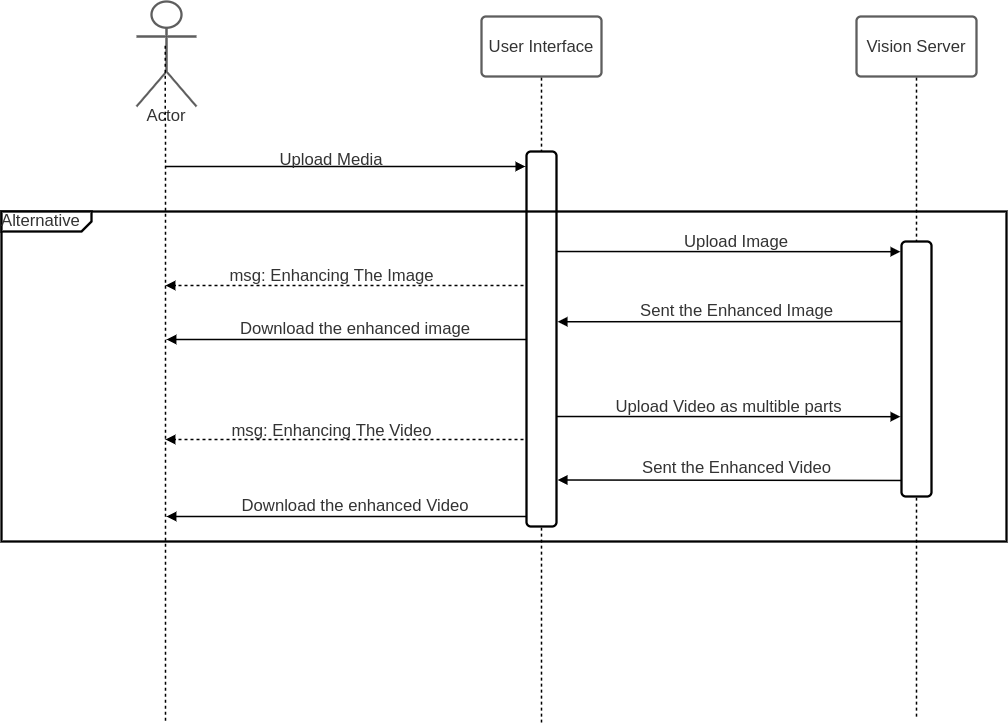

The diagram above was exported from draw.io. Its source (the exported page's mxGraphModel, read from the mxfile embedded in the PNG):
<mxGraphModel dx="1662" dy="833" grid="1" gridSize="10" guides="1" tooltips="1" connect="1" arrows="1" fold="1" page="1" pageScale="1" pageWidth="850" pageHeight="1100" math="0" shadow="0">
  <root>
    <mxCell id="0" />
    <mxCell id="1" parent="0" />
    <UserObject label="Actor" lucidchartObjectId="WICwDF3WhlNE" id="rmpotrHX1EqBgF3IJLUR-1">
      <mxCell style="html=1;overflow=block;blockSpacing=1;whiteSpace=wrap;shape=umlActor;labelPosition=center;verticalLabelPosition=bottom;verticalAlign=top;whiteSpace=nowrap;whiteSpace=wrap;fontSize=16.7;fontColor=#333333;spacing=0;strokeColor=#5e5e5e;strokeOpacity=100;rounded=1;absoluteArcSize=1;arcSize=9;strokeWidth=2.3;" parent="1" vertex="1">
        <mxGeometry x="195" y="30" width="60" height="105" as="geometry" />
      </mxCell>
    </UserObject>
    <UserObject label="User Interface" lucidchartObjectId="bJCwDNufWrFP" id="rmpotrHX1EqBgF3IJLUR-2">
      <mxCell style="html=1;overflow=block;blockSpacing=1;whiteSpace=wrap;;whiteSpace=wrap;fontSize=16.7;fontColor=#333333;spacing=3.8;strokeColor=#5e5e5e;strokeOpacity=100;rounded=1;absoluteArcSize=1;arcSize=9;strokeWidth=2.3;" parent="1" vertex="1">
        <mxGeometry x="540" y="45" width="120" height="60" as="geometry" />
      </mxCell>
    </UserObject>
    <UserObject label="Vision Server" lucidchartObjectId="iJCwOBXdmEqn" id="rmpotrHX1EqBgF3IJLUR-3">
      <mxCell style="html=1;overflow=block;blockSpacing=1;whiteSpace=wrap;;whiteSpace=wrap;fontSize=16.7;fontColor=#333333;spacing=3.8;strokeColor=#5e5e5e;strokeOpacity=100;rounded=1;absoluteArcSize=1;arcSize=9;strokeWidth=2.3;" parent="1" vertex="1">
        <mxGeometry x="915" y="45" width="120" height="60" as="geometry" />
      </mxCell>
    </UserObject>
    <UserObject label="" lucidchartObjectId="bMCw8huAB6or" id="rmpotrHX1EqBgF3IJLUR-4">
      <mxCell style="html=1;jettySize=18;whiteSpace=wrap;fontSize=13;strokeOpacity=100;dashed=1;fixDash=1;strokeWidth=1.5;rounded=0;startArrow=none;;endArrow=none;;exitX=0.481;exitY=0.421;exitPerimeter=0;" parent="1" source="rmpotrHX1EqBgF3IJLUR-1" edge="1">
        <mxGeometry width="100" height="100" relative="1" as="geometry">
          <Array as="points" />
          <mxPoint x="224" y="750" as="targetPoint" />
        </mxGeometry>
      </mxCell>
    </UserObject>
    <UserObject label="" lucidchartObjectId="oMCwKWwP8npc" id="rmpotrHX1EqBgF3IJLUR-5">
      <mxCell style="html=1;jettySize=18;whiteSpace=wrap;fontSize=13;strokeOpacity=100;dashed=1;fixDash=1;strokeWidth=1.5;rounded=0;startArrow=none;;endArrow=none;;exitX=0.5;exitY=1.019;exitPerimeter=0;" parent="1" source="rmpotrHX1EqBgF3IJLUR-2" edge="1">
        <mxGeometry width="100" height="100" relative="1" as="geometry">
          <Array as="points" />
          <mxPoint x="600" y="751" as="targetPoint" />
        </mxGeometry>
      </mxCell>
    </UserObject>
    <UserObject label="" lucidchartObjectId="XMCw8LblpB6_" id="rmpotrHX1EqBgF3IJLUR-6">
      <mxCell style="html=1;jettySize=18;whiteSpace=wrap;fontSize=13;strokeOpacity=100;dashed=1;fixDash=1;strokeWidth=1.5;rounded=0;startArrow=none;;endArrow=none;;exitX=0.5;exitY=1.019;exitPerimeter=0;" parent="1" source="rmpotrHX1EqBgF3IJLUR-3" edge="1">
        <mxGeometry width="100" height="100" relative="1" as="geometry">
          <Array as="points" />
          <mxPoint x="975" y="748" as="targetPoint" />
        </mxGeometry>
      </mxCell>
    </UserObject>
    <UserObject label="" lucidchartObjectId="GiPwn-Zw1NN2" id="rmpotrHX1EqBgF3IJLUR-7">
      <mxCell style="html=1;jettySize=18;whiteSpace=wrap;fontSize=13;strokeOpacity=100;strokeWidth=1.5;rounded=0;startArrow=none;;endArrow=block;endFill=1;;entryX=-0.037;entryY=0.04;entryPerimeter=0;" parent="1" target="rmpotrHX1EqBgF3IJLUR-26" edge="1">
        <mxGeometry width="100" height="100" relative="1" as="geometry">
          <Array as="points" />
          <mxPoint x="224" y="195" as="sourcePoint" />
        </mxGeometry>
      </mxCell>
    </UserObject>
    <UserObject label="Upload Media" lucidchartObjectId="YiPwF3__YjJg" id="rmpotrHX1EqBgF3IJLUR-8">
      <mxCell style="html=1;overflow=block;blockSpacing=1;whiteSpace=wrap;;whiteSpace=wrap;fontSize=16.7;fontColor=#333333;spacing=3.8;strokeOpacity=0;fillOpacity=0;rounded=1;absoluteArcSize=1;arcSize=9;fillColor=#ffffff;dashed=1;fixDash=1;strokeWidth=2.3;" parent="1" vertex="1">
        <mxGeometry x="300" y="165" width="180" height="45" as="geometry" />
      </mxCell>
    </UserObject>
    <UserObject label="" lucidchartObjectId="IjPwA0_d9an-" id="rmpotrHX1EqBgF3IJLUR-9">
      <mxCell style="html=1;jettySize=18;whiteSpace=wrap;fontSize=13;strokeOpacity=100;strokeWidth=1.5;rounded=0;startArrow=none;;endArrow=block;endFill=1;;entryX=-0.037;entryY=0.04;entryPerimeter=0;" parent="1" target="rmpotrHX1EqBgF3IJLUR-27" edge="1">
        <mxGeometry width="100" height="100" relative="1" as="geometry">
          <Array as="points" />
          <mxPoint x="600" y="280" as="sourcePoint" />
        </mxGeometry>
      </mxCell>
    </UserObject>
    <UserObject label="Upload Image" lucidchartObjectId="kkPwXLHeUiHL" id="rmpotrHX1EqBgF3IJLUR-10">
      <mxCell style="html=1;overflow=block;blockSpacing=1;whiteSpace=wrap;;whiteSpace=wrap;fontSize=16.7;fontColor=#333333;spacing=3.8;strokeOpacity=0;fillOpacity=0;rounded=1;absoluteArcSize=1;arcSize=9;fillColor=#ffffff;dashed=1;fixDash=1;strokeWidth=2.3;" parent="1" vertex="1">
        <mxGeometry x="705" y="255" width="180" height="30" as="geometry" />
      </mxCell>
    </UserObject>
    <UserObject label="" lucidchartObjectId="-oPw3J-q7vaL" id="rmpotrHX1EqBgF3IJLUR-12">
      <mxCell style="html=1;jettySize=18;whiteSpace=wrap;fontSize=13;strokeOpacity=100;dashed=1;fixDash=1;strokeWidth=1.5;rounded=0;startArrow=none;;endArrow=block;endFill=1;;" parent="1" edge="1">
        <mxGeometry width="100" height="100" relative="1" as="geometry">
          <Array as="points" />
          <mxPoint x="600" y="314" as="sourcePoint" />
          <mxPoint x="224" y="314" as="targetPoint" />
        </mxGeometry>
      </mxCell>
    </UserObject>
    <UserObject label="msg: Enhancing The Image" lucidchartObjectId="HpPwydOaiiu9" id="rmpotrHX1EqBgF3IJLUR-13">
      <mxCell style="html=1;overflow=block;blockSpacing=1;whiteSpace=wrap;;whiteSpace=wrap;fontSize=16.7;fontColor=#333333;spacing=3.8;strokeOpacity=0;fillOpacity=0;rounded=1;absoluteArcSize=1;arcSize=9;fillColor=#ffffff;dashed=1;fixDash=1;strokeWidth=2.3;" parent="1" vertex="1">
        <mxGeometry x="263" y="280" width="255" height="48" as="geometry" />
      </mxCell>
    </UserObject>
    <UserObject label="" lucidchartObjectId=".qPwgQwJt_6P" id="rmpotrHX1EqBgF3IJLUR-14">
      <mxCell style="html=1;jettySize=18;whiteSpace=wrap;fontSize=13;strokeOpacity=100;strokeWidth=1.5;rounded=0;startArrow=none;;endArrow=block;endFill=1;;entryX=1.038;entryY=0.454;entryPerimeter=0;" parent="1" target="rmpotrHX1EqBgF3IJLUR-26" edge="1">
        <mxGeometry width="100" height="100" relative="1" as="geometry">
          <Array as="points" />
          <mxPoint x="975" y="350" as="sourcePoint" />
        </mxGeometry>
      </mxCell>
    </UserObject>
    <UserObject label="Sent the Enhanced Image" lucidchartObjectId="isPwGqkqeU7s" id="rmpotrHX1EqBgF3IJLUR-15">
      <mxCell style="html=1;overflow=block;blockSpacing=1;whiteSpace=wrap;;whiteSpace=wrap;fontSize=16.7;fontColor=#333333;spacing=3.8;strokeOpacity=0;fillOpacity=0;rounded=1;absoluteArcSize=1;arcSize=9;fillColor=#ffffff;dashed=1;fixDash=1;strokeWidth=2.3;" parent="1" vertex="1">
        <mxGeometry x="683" y="315" width="225" height="48" as="geometry" />
      </mxCell>
    </UserObject>
    <UserObject label="" lucidchartObjectId="mtPwUlx5e-1R" id="rmpotrHX1EqBgF3IJLUR-16">
      <mxCell style="html=1;jettySize=18;whiteSpace=wrap;fontSize=13;strokeOpacity=100;strokeWidth=1.5;rounded=0;startArrow=none;;endArrow=block;endFill=1;;entryX=-0.037;entryY=0.687;entryPerimeter=0;" parent="1" target="rmpotrHX1EqBgF3IJLUR-27" edge="1">
        <mxGeometry width="100" height="100" relative="1" as="geometry">
          <Array as="points" />
          <mxPoint x="600" y="445" as="sourcePoint" />
        </mxGeometry>
      </mxCell>
    </UserObject>
    <UserObject label="Upload Video as multible parts" lucidchartObjectId="mtPwh6EaKn2k" id="rmpotrHX1EqBgF3IJLUR-17">
      <mxCell style="html=1;overflow=block;blockSpacing=1;whiteSpace=wrap;;whiteSpace=wrap;fontSize=16.7;fontColor=#333333;spacing=3.8;strokeOpacity=0;fillOpacity=0;rounded=1;absoluteArcSize=1;arcSize=9;fillColor=#ffffff;dashed=1;fixDash=1;strokeWidth=2.3;" parent="1" vertex="1">
        <mxGeometry x="645" y="411" width="285" height="48" as="geometry" />
      </mxCell>
    </UserObject>
    <UserObject label="" lucidchartObjectId="mtPwFf7s1amb" id="rmpotrHX1EqBgF3IJLUR-18">
      <mxCell style="html=1;jettySize=18;whiteSpace=wrap;fontSize=13;strokeOpacity=100;dashed=1;fixDash=1;strokeWidth=1.5;rounded=0;startArrow=none;;endArrow=block;endFill=1;;" parent="1" edge="1">
        <mxGeometry width="100" height="100" relative="1" as="geometry">
          <Array as="points" />
          <mxPoint x="600" y="468" as="sourcePoint" />
          <mxPoint x="224" y="468" as="targetPoint" />
        </mxGeometry>
      </mxCell>
    </UserObject>
    <UserObject label="msg: Enhancing The Video" lucidchartObjectId="mtPwv0i.GoNI" id="rmpotrHX1EqBgF3IJLUR-19">
      <mxCell style="html=1;overflow=block;blockSpacing=1;whiteSpace=wrap;;whiteSpace=wrap;fontSize=16.7;fontColor=#333333;spacing=3.8;strokeOpacity=0;fillOpacity=0;rounded=1;absoluteArcSize=1;arcSize=9;fillColor=#ffffff;dashed=1;fixDash=1;strokeWidth=2.3;" parent="1" vertex="1">
        <mxGeometry x="263" y="435" width="255" height="48" as="geometry" />
      </mxCell>
    </UserObject>
    <UserObject label="" lucidchartObjectId="mtPwtDxaUw.a" id="rmpotrHX1EqBgF3IJLUR-20">
      <mxCell style="html=1;jettySize=18;whiteSpace=wrap;fontSize=13;strokeOpacity=100;strokeWidth=1.5;rounded=0;startArrow=none;;endArrow=block;endFill=1;;entryX=1.038;entryY=0.876;entryPerimeter=0;" parent="1" target="rmpotrHX1EqBgF3IJLUR-26" edge="1">
        <mxGeometry width="100" height="100" relative="1" as="geometry">
          <Array as="points" />
          <mxPoint x="975" y="509" as="sourcePoint" />
        </mxGeometry>
      </mxCell>
    </UserObject>
    <UserObject label="Sent the Enhanced Video" lucidchartObjectId="mtPwgTbxxCx_" id="rmpotrHX1EqBgF3IJLUR-21">
      <mxCell style="html=1;overflow=block;blockSpacing=1;whiteSpace=wrap;;whiteSpace=wrap;fontSize=16.7;fontColor=#333333;spacing=3.8;strokeOpacity=0;fillOpacity=0;rounded=1;absoluteArcSize=1;arcSize=9;fillColor=#ffffff;dashed=1;fixDash=1;strokeWidth=2.3;" parent="1" vertex="1">
        <mxGeometry x="683" y="472" width="225" height="48" as="geometry" />
      </mxCell>
    </UserObject>
    <UserObject label="" lucidchartObjectId="ABPwtytxxO7M" id="rmpotrHX1EqBgF3IJLUR-22">
      <mxCell style="html=1;jettySize=18;whiteSpace=wrap;fontSize=13;strokeOpacity=100;strokeWidth=1.5;rounded=0;startArrow=none;;endArrow=block;endFill=1;;" parent="1" edge="1">
        <mxGeometry width="100" height="100" relative="1" as="geometry">
          <Array as="points" />
          <mxPoint x="600" y="368" as="sourcePoint" />
          <mxPoint x="225" y="368" as="targetPoint" />
        </mxGeometry>
      </mxCell>
    </UserObject>
    <UserObject label="Download the enhanced image" lucidchartObjectId="ABPwrd2ZGjqE" id="rmpotrHX1EqBgF3IJLUR-23">
      <mxCell style="html=1;overflow=block;blockSpacing=1;whiteSpace=wrap;;whiteSpace=wrap;fontSize=16.7;fontColor=#333333;spacing=3.8;strokeOpacity=0;fillOpacity=0;rounded=1;absoluteArcSize=1;arcSize=9;fillColor=#ffffff;dashed=1;fixDash=1;strokeWidth=2.3;" parent="1" vertex="1">
        <mxGeometry x="288" y="333" width="252" height="47" as="geometry" />
      </mxCell>
    </UserObject>
    <UserObject label="" lucidchartObjectId="9CPwUS524xR-" id="rmpotrHX1EqBgF3IJLUR-24">
      <mxCell style="html=1;jettySize=18;whiteSpace=wrap;fontSize=13;strokeOpacity=100;strokeWidth=1.5;rounded=0;startArrow=none;;endArrow=block;endFill=1;;" parent="1" edge="1">
        <mxGeometry width="100" height="100" relative="1" as="geometry">
          <Array as="points" />
          <mxPoint x="600" y="545" as="sourcePoint" />
          <mxPoint x="225" y="545" as="targetPoint" />
        </mxGeometry>
      </mxCell>
    </UserObject>
    <UserObject label="Download the enhanced Video" lucidchartObjectId="9CPwXG9KzsGm" id="rmpotrHX1EqBgF3IJLUR-25">
      <mxCell style="html=1;overflow=block;blockSpacing=1;whiteSpace=wrap;;whiteSpace=wrap;fontSize=16.7;fontColor=#333333;spacing=3.8;strokeOpacity=0;fillOpacity=0;rounded=1;absoluteArcSize=1;arcSize=9;fillColor=#ffffff;dashed=1;fixDash=1;strokeWidth=2.3;" parent="1" vertex="1">
        <mxGeometry x="288" y="510" width="252" height="47" as="geometry" />
      </mxCell>
    </UserObject>
    <UserObject label="" lucidchartObjectId="xNVwiLBBCBZF" id="rmpotrHX1EqBgF3IJLUR-26">
      <mxCell style="html=1;overflow=block;blockSpacing=1;whiteSpace=wrap;;whiteSpace=wrap;fontSize=13;spacing=0;strokeOpacity=100;rounded=1;absoluteArcSize=1;arcSize=9;strokeWidth=2.3;" parent="1" vertex="1">
        <mxGeometry x="585" y="180" width="30" height="375" as="geometry" />
      </mxCell>
    </UserObject>
    <UserObject label="" lucidchartObjectId="kOVwmMGnAThj" id="rmpotrHX1EqBgF3IJLUR-27">
      <mxCell style="html=1;overflow=block;blockSpacing=1;whiteSpace=wrap;;whiteSpace=wrap;fontSize=13;spacing=0;strokeOpacity=100;rounded=1;absoluteArcSize=1;arcSize=9;strokeWidth=2.3;" parent="1" vertex="1">
        <mxGeometry x="960" y="270" width="30" height="255" as="geometry" />
      </mxCell>
    </UserObject>
    <UserObject label="Alternative" lucidchartObjectId="smPwMd1SJy7g" id="rmpotrHX1EqBgF3IJLUR-11">
      <mxCell style="html=1;overflow=block;blockSpacing=1;whiteSpace=wrap;shape=mxgraph.sysml.package2;xSize=90;overflow=fill;whiteSpace=wrap;fontSize=16.7;fontColor=#333333;align=left;spacing=0;strokeOpacity=100;rounded=1;absoluteArcSize=1;arcSize=9;strokeWidth=2.3;" parent="1" vertex="1">
        <mxGeometry x="60" y="240" width="1005" height="330" as="geometry" />
      </mxCell>
    </UserObject>
  </root>
</mxGraphModel>